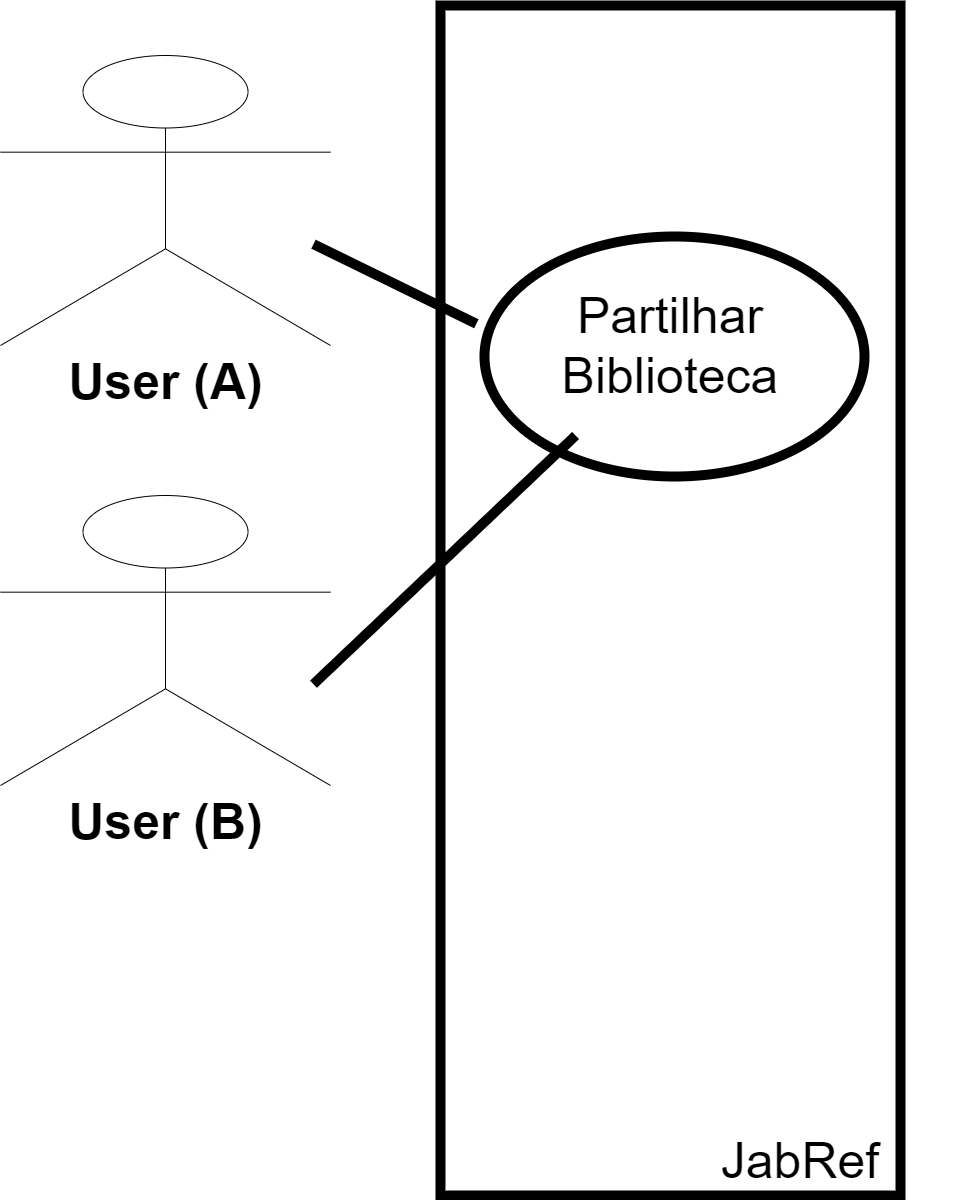

The diagram above was exported from draw.io. Its source (the exported page's mxGraphModel, read from the mxfile embedded in the PNG):
<mxGraphModel dx="3445" dy="1895" grid="1" gridSize="10" guides="1" tooltips="1" connect="1" arrows="1" fold="1" page="1" pageScale="1" pageWidth="3300" pageHeight="2339" math="0" shadow="0">
  <root>
    <mxCell id="0" />
    <mxCell id="1" parent="0" />
    <mxCell id="DIWiLxkmeBNbc_O1B7j_-2" value="User (A)" style="shape=umlActor;verticalLabelPosition=bottom;verticalAlign=top;html=1;outlineConnect=0;fontSize=50;fontStyle=1" vertex="1" parent="1">
      <mxGeometry x="300" y="290" width="330" height="290" as="geometry" />
    </mxCell>
    <mxCell id="DIWiLxkmeBNbc_O1B7j_-4" value="" style="rounded=0;whiteSpace=wrap;html=1;fontSize=50;fillColor=none;strokeWidth=10;" vertex="1" parent="1">
      <mxGeometry x="740" y="240" width="460" height="1190" as="geometry" />
    </mxCell>
    <mxCell id="DIWiLxkmeBNbc_O1B7j_-5" value="JabRef" style="text;html=1;strokeColor=none;fillColor=none;align=center;verticalAlign=middle;whiteSpace=wrap;rounded=0;fontSize=50;" vertex="1" parent="1">
      <mxGeometry x="930" y="1380" width="340" height="30" as="geometry" />
    </mxCell>
    <mxCell id="DIWiLxkmeBNbc_O1B7j_-6" value="" style="ellipse;whiteSpace=wrap;html=1;fontSize=50;strokeWidth=10;fillColor=none;" vertex="1" parent="1">
      <mxGeometry x="784" y="471" width="380" height="240" as="geometry" />
    </mxCell>
    <mxCell id="DIWiLxkmeBNbc_O1B7j_-7" value="Partilhar Biblioteca" style="text;html=1;strokeColor=none;fillColor=none;align=center;verticalAlign=middle;whiteSpace=wrap;rounded=0;fontSize=50;" vertex="1" parent="1">
      <mxGeometry x="800" y="490" width="340" height="180" as="geometry" />
    </mxCell>
    <mxCell id="DIWiLxkmeBNbc_O1B7j_-8" value="" style="endArrow=none;html=1;rounded=0;fontSize=50;entryX=-0.021;entryY=0.585;entryDx=0;entryDy=0;entryPerimeter=0;strokeWidth=10;" edge="1" parent="1">
      <mxGeometry width="50" height="50" relative="1" as="geometry">
        <mxPoint x="613" y="478.6731531751359" as="sourcePoint" />
        <mxPoint x="775.8599999999997" y="558.3000000000002" as="targetPoint" />
      </mxGeometry>
    </mxCell>
    <mxCell id="DIWiLxkmeBNbc_O1B7j_-11" value="User (B)" style="shape=umlActor;verticalLabelPosition=bottom;verticalAlign=top;html=1;outlineConnect=0;fontSize=50;fontStyle=1" vertex="1" parent="1">
      <mxGeometry x="300" y="730" width="330" height="290" as="geometry" />
    </mxCell>
    <mxCell id="DIWiLxkmeBNbc_O1B7j_-12" value="" style="endArrow=none;html=1;rounded=0;fontSize=50;strokeWidth=10;" edge="1" parent="1" target="DIWiLxkmeBNbc_O1B7j_-7">
      <mxGeometry width="50" height="50" relative="1" as="geometry">
        <mxPoint x="613" y="918.6731531751357" as="sourcePoint" />
        <mxPoint x="775.8599999999997" y="998.3000000000002" as="targetPoint" />
      </mxGeometry>
    </mxCell>
  </root>
</mxGraphModel>